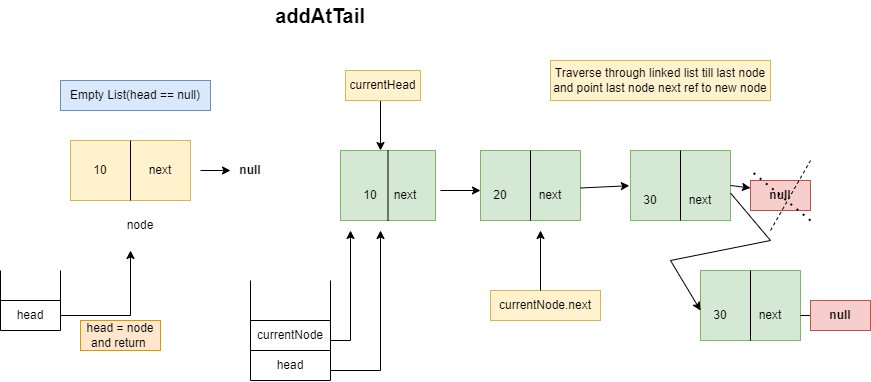

The diagram above was exported from draw.io. Its source (the exported page's mxGraphModel, read from the mxfile embedded in the PNG):
<mxGraphModel dx="956" dy="533" grid="1" gridSize="10" guides="1" tooltips="1" connect="1" arrows="1" fold="1" page="1" pageScale="1" pageWidth="850" pageHeight="1100" math="0" shadow="0">
  <root>
    <mxCell id="0" />
    <mxCell id="1" parent="0" />
    <mxCell id="_rcJBGkfVHUGzg1_D1uj-1" value="addAtTail" style="text;html=1;strokeColor=none;fillColor=none;align=center;verticalAlign=middle;whiteSpace=wrap;rounded=0;fontStyle=1;fontSize=20;" vertex="1" parent="1">
      <mxGeometry x="300" y="50" width="80" height="30" as="geometry" />
    </mxCell>
    <mxCell id="_rcJBGkfVHUGzg1_D1uj-4" value="" style="rounded=0;whiteSpace=wrap;html=1;fillColor=#fff2cc;strokeColor=#d6b656;" vertex="1" parent="1">
      <mxGeometry x="90" y="190" width="120" height="60" as="geometry" />
    </mxCell>
    <mxCell id="_rcJBGkfVHUGzg1_D1uj-5" value="" style="endArrow=none;html=1;rounded=0;exitX=0.5;exitY=1;exitDx=0;exitDy=0;entryX=0.5;entryY=0;entryDx=0;entryDy=0;" edge="1" parent="1" source="_rcJBGkfVHUGzg1_D1uj-4" target="_rcJBGkfVHUGzg1_D1uj-4">
      <mxGeometry width="50" height="50" relative="1" as="geometry">
        <mxPoint x="280" y="300" as="sourcePoint" />
        <mxPoint x="330" y="250" as="targetPoint" />
      </mxGeometry>
    </mxCell>
    <mxCell id="_rcJBGkfVHUGzg1_D1uj-8" value="10" style="text;html=1;strokeColor=none;fillColor=none;align=center;verticalAlign=middle;whiteSpace=wrap;rounded=0;" vertex="1" parent="1">
      <mxGeometry x="90" y="205" width="60" height="30" as="geometry" />
    </mxCell>
    <mxCell id="_rcJBGkfVHUGzg1_D1uj-9" value="next" style="text;html=1;strokeColor=none;fillColor=none;align=center;verticalAlign=middle;whiteSpace=wrap;rounded=0;" vertex="1" parent="1">
      <mxGeometry x="150" y="200" width="60" height="40" as="geometry" />
    </mxCell>
    <mxCell id="_rcJBGkfVHUGzg1_D1uj-10" value="" style="endArrow=classic;html=1;rounded=0;" edge="1" parent="1">
      <mxGeometry width="50" height="50" relative="1" as="geometry">
        <mxPoint x="220" y="220" as="sourcePoint" />
        <mxPoint x="250" y="220" as="targetPoint" />
      </mxGeometry>
    </mxCell>
    <mxCell id="_rcJBGkfVHUGzg1_D1uj-11" value="null" style="text;html=1;strokeColor=none;fillColor=none;align=center;verticalAlign=middle;whiteSpace=wrap;rounded=0;fontStyle=1" vertex="1" parent="1">
      <mxGeometry x="240" y="205" width="60" height="30" as="geometry" />
    </mxCell>
    <mxCell id="_rcJBGkfVHUGzg1_D1uj-12" value="" style="endArrow=none;html=1;rounded=0;" edge="1" parent="1">
      <mxGeometry width="50" height="50" relative="1" as="geometry">
        <mxPoint x="20" y="380" as="sourcePoint" />
        <mxPoint x="20" y="320" as="targetPoint" />
      </mxGeometry>
    </mxCell>
    <mxCell id="_rcJBGkfVHUGzg1_D1uj-13" value="" style="endArrow=none;html=1;rounded=0;" edge="1" parent="1">
      <mxGeometry width="50" height="50" relative="1" as="geometry">
        <mxPoint x="80" y="380" as="sourcePoint" />
        <mxPoint x="80" y="320" as="targetPoint" />
      </mxGeometry>
    </mxCell>
    <mxCell id="_rcJBGkfVHUGzg1_D1uj-14" value="" style="endArrow=none;html=1;rounded=0;" edge="1" parent="1">
      <mxGeometry width="50" height="50" relative="1" as="geometry">
        <mxPoint x="20" y="380" as="sourcePoint" />
        <mxPoint x="80" y="380" as="targetPoint" />
      </mxGeometry>
    </mxCell>
    <mxCell id="_rcJBGkfVHUGzg1_D1uj-15" value="" style="endArrow=none;html=1;rounded=0;" edge="1" parent="1">
      <mxGeometry width="50" height="50" relative="1" as="geometry">
        <mxPoint x="20" y="350" as="sourcePoint" />
        <mxPoint x="80" y="350" as="targetPoint" />
      </mxGeometry>
    </mxCell>
    <mxCell id="_rcJBGkfVHUGzg1_D1uj-16" value="head" style="text;html=1;strokeColor=none;fillColor=none;align=center;verticalAlign=middle;whiteSpace=wrap;rounded=0;" vertex="1" parent="1">
      <mxGeometry x="20" y="350" width="60" height="30" as="geometry" />
    </mxCell>
    <mxCell id="_rcJBGkfVHUGzg1_D1uj-17" value="node" style="text;html=1;strokeColor=none;fillColor=none;align=center;verticalAlign=middle;whiteSpace=wrap;rounded=0;" vertex="1" parent="1">
      <mxGeometry x="130" y="260" width="60" height="30" as="geometry" />
    </mxCell>
    <mxCell id="_rcJBGkfVHUGzg1_D1uj-18" value="" style="endArrow=classic;html=1;rounded=0;exitX=1;exitY=0.5;exitDx=0;exitDy=0;" edge="1" parent="1" source="_rcJBGkfVHUGzg1_D1uj-16">
      <mxGeometry width="50" height="50" relative="1" as="geometry">
        <mxPoint x="280" y="300" as="sourcePoint" />
        <mxPoint x="150" y="300" as="targetPoint" />
        <Array as="points">
          <mxPoint x="150" y="365" />
        </Array>
      </mxGeometry>
    </mxCell>
    <mxCell id="_rcJBGkfVHUGzg1_D1uj-19" value="Empty List(head == null)" style="text;html=1;strokeColor=#6c8ebf;fillColor=#dae8fc;align=center;verticalAlign=middle;whiteSpace=wrap;rounded=0;" vertex="1" parent="1">
      <mxGeometry x="80" y="130" width="150" height="30" as="geometry" />
    </mxCell>
    <mxCell id="_rcJBGkfVHUGzg1_D1uj-20" value="head = node and return&amp;nbsp;" style="text;html=1;strokeColor=#d79b00;fillColor=#ffe6cc;align=center;verticalAlign=middle;whiteSpace=wrap;rounded=0;" vertex="1" parent="1">
      <mxGeometry x="100" y="370" width="80" height="30" as="geometry" />
    </mxCell>
    <mxCell id="_rcJBGkfVHUGzg1_D1uj-21" value="" style="rounded=0;whiteSpace=wrap;html=1;fillColor=#d5e8d4;strokeColor=#82b366;" vertex="1" parent="1">
      <mxGeometry x="360" y="200" width="95" height="70" as="geometry" />
    </mxCell>
    <mxCell id="_rcJBGkfVHUGzg1_D1uj-22" value="" style="rounded=0;whiteSpace=wrap;html=1;fillColor=#d5e8d4;strokeColor=#82b366;" vertex="1" parent="1">
      <mxGeometry x="500" y="200" width="100" height="70" as="geometry" />
    </mxCell>
    <mxCell id="_rcJBGkfVHUGzg1_D1uj-23" style="edgeStyle=orthogonalEdgeStyle;rounded=0;orthogonalLoop=1;jettySize=auto;html=1;exitX=0.5;exitY=1;exitDx=0;exitDy=0;" edge="1" parent="1" source="_rcJBGkfVHUGzg1_D1uj-22" target="_rcJBGkfVHUGzg1_D1uj-22">
      <mxGeometry relative="1" as="geometry" />
    </mxCell>
    <mxCell id="_rcJBGkfVHUGzg1_D1uj-24" value="" style="rounded=0;whiteSpace=wrap;html=1;fillColor=#d5e8d4;strokeColor=#82b366;" vertex="1" parent="1">
      <mxGeometry x="650" y="200" width="100" height="70" as="geometry" />
    </mxCell>
    <mxCell id="_rcJBGkfVHUGzg1_D1uj-25" value="" style="rounded=0;whiteSpace=wrap;html=1;fillColor=#d5e8d4;strokeColor=#82b366;" vertex="1" parent="1">
      <mxGeometry x="720" y="320" width="100" height="70" as="geometry" />
    </mxCell>
    <mxCell id="_rcJBGkfVHUGzg1_D1uj-28" value="" style="endArrow=none;html=1;rounded=0;exitX=0.5;exitY=1;exitDx=0;exitDy=0;entryX=0.5;entryY=0;entryDx=0;entryDy=0;" edge="1" parent="1" source="_rcJBGkfVHUGzg1_D1uj-21" target="_rcJBGkfVHUGzg1_D1uj-21">
      <mxGeometry width="50" height="50" relative="1" as="geometry">
        <mxPoint x="380" y="270" as="sourcePoint" />
        <mxPoint x="430" y="220" as="targetPoint" />
      </mxGeometry>
    </mxCell>
    <mxCell id="_rcJBGkfVHUGzg1_D1uj-29" value="" style="endArrow=none;html=1;rounded=0;exitX=0.5;exitY=1;exitDx=0;exitDy=0;entryX=0.5;entryY=0;entryDx=0;entryDy=0;" edge="1" parent="1" source="_rcJBGkfVHUGzg1_D1uj-22" target="_rcJBGkfVHUGzg1_D1uj-22">
      <mxGeometry width="50" height="50" relative="1" as="geometry">
        <mxPoint x="380" y="270" as="sourcePoint" />
        <mxPoint x="430" y="220" as="targetPoint" />
      </mxGeometry>
    </mxCell>
    <mxCell id="_rcJBGkfVHUGzg1_D1uj-30" value="" style="endArrow=none;html=1;rounded=0;exitX=0.5;exitY=1;exitDx=0;exitDy=0;entryX=0.5;entryY=0;entryDx=0;entryDy=0;" edge="1" parent="1" source="_rcJBGkfVHUGzg1_D1uj-24" target="_rcJBGkfVHUGzg1_D1uj-24">
      <mxGeometry width="50" height="50" relative="1" as="geometry">
        <mxPoint x="380" y="270" as="sourcePoint" />
        <mxPoint x="430" y="220" as="targetPoint" />
      </mxGeometry>
    </mxCell>
    <mxCell id="_rcJBGkfVHUGzg1_D1uj-31" value="" style="endArrow=none;html=1;rounded=0;exitX=0.5;exitY=1;exitDx=0;exitDy=0;entryX=0.5;entryY=0;entryDx=0;entryDy=0;" edge="1" parent="1" source="_rcJBGkfVHUGzg1_D1uj-25" target="_rcJBGkfVHUGzg1_D1uj-25">
      <mxGeometry width="50" height="50" relative="1" as="geometry">
        <mxPoint x="380" y="270" as="sourcePoint" />
        <mxPoint x="430" y="220" as="targetPoint" />
      </mxGeometry>
    </mxCell>
    <mxCell id="_rcJBGkfVHUGzg1_D1uj-32" value="" style="endArrow=none;html=1;rounded=0;" edge="1" parent="1">
      <mxGeometry width="50" height="50" relative="1" as="geometry">
        <mxPoint x="270" y="430" as="sourcePoint" />
        <mxPoint x="270" y="330" as="targetPoint" />
      </mxGeometry>
    </mxCell>
    <mxCell id="_rcJBGkfVHUGzg1_D1uj-33" value="" style="endArrow=none;html=1;rounded=0;" edge="1" parent="1">
      <mxGeometry width="50" height="50" relative="1" as="geometry">
        <mxPoint x="350" y="430" as="sourcePoint" />
        <mxPoint x="350" y="330" as="targetPoint" />
      </mxGeometry>
    </mxCell>
    <mxCell id="_rcJBGkfVHUGzg1_D1uj-34" value="" style="endArrow=none;html=1;rounded=0;" edge="1" parent="1">
      <mxGeometry width="50" height="50" relative="1" as="geometry">
        <mxPoint x="270" y="430" as="sourcePoint" />
        <mxPoint x="350" y="430" as="targetPoint" />
      </mxGeometry>
    </mxCell>
    <mxCell id="_rcJBGkfVHUGzg1_D1uj-35" value="" style="endArrow=none;html=1;rounded=0;" edge="1" parent="1">
      <mxGeometry width="50" height="50" relative="1" as="geometry">
        <mxPoint x="270" y="400" as="sourcePoint" />
        <mxPoint x="350" y="400" as="targetPoint" />
      </mxGeometry>
    </mxCell>
    <mxCell id="_rcJBGkfVHUGzg1_D1uj-36" value="head" style="text;html=1;strokeColor=none;fillColor=none;align=center;verticalAlign=middle;whiteSpace=wrap;rounded=0;" vertex="1" parent="1">
      <mxGeometry x="280" y="400" width="60" height="30" as="geometry" />
    </mxCell>
    <mxCell id="_rcJBGkfVHUGzg1_D1uj-37" value="" style="endArrow=none;html=1;rounded=0;" edge="1" parent="1">
      <mxGeometry width="50" height="50" relative="1" as="geometry">
        <mxPoint x="270" y="370" as="sourcePoint" />
        <mxPoint x="350" y="370" as="targetPoint" />
      </mxGeometry>
    </mxCell>
    <mxCell id="_rcJBGkfVHUGzg1_D1uj-39" value="currentNode" style="text;html=1;strokeColor=none;fillColor=none;align=center;verticalAlign=middle;whiteSpace=wrap;rounded=0;" vertex="1" parent="1">
      <mxGeometry x="280" y="370" width="60" height="30" as="geometry" />
    </mxCell>
    <mxCell id="_rcJBGkfVHUGzg1_D1uj-43" value="" style="endArrow=classic;html=1;rounded=0;" edge="1" parent="1">
      <mxGeometry width="50" height="50" relative="1" as="geometry">
        <mxPoint x="400" y="420" as="sourcePoint" />
        <mxPoint x="400" y="280" as="targetPoint" />
      </mxGeometry>
    </mxCell>
    <mxCell id="_rcJBGkfVHUGzg1_D1uj-44" value="" style="endArrow=none;html=1;rounded=0;" edge="1" parent="1">
      <mxGeometry width="50" height="50" relative="1" as="geometry">
        <mxPoint x="350" y="420" as="sourcePoint" />
        <mxPoint x="400" y="420" as="targetPoint" />
      </mxGeometry>
    </mxCell>
    <mxCell id="_rcJBGkfVHUGzg1_D1uj-45" value="10" style="text;html=1;strokeColor=none;fillColor=none;align=center;verticalAlign=middle;whiteSpace=wrap;rounded=0;" vertex="1" parent="1">
      <mxGeometry x="360" y="230" width="60" height="30" as="geometry" />
    </mxCell>
    <mxCell id="_rcJBGkfVHUGzg1_D1uj-46" value="next" style="text;html=1;strokeColor=none;fillColor=none;align=center;verticalAlign=middle;whiteSpace=wrap;rounded=0;" vertex="1" parent="1">
      <mxGeometry x="395" y="230" width="60" height="30" as="geometry" />
    </mxCell>
    <mxCell id="_rcJBGkfVHUGzg1_D1uj-47" value="20" style="text;html=1;strokeColor=none;fillColor=none;align=center;verticalAlign=middle;whiteSpace=wrap;rounded=0;" vertex="1" parent="1">
      <mxGeometry x="490" y="230" width="60" height="30" as="geometry" />
    </mxCell>
    <mxCell id="_rcJBGkfVHUGzg1_D1uj-48" value="30" style="text;html=1;strokeColor=none;fillColor=none;align=center;verticalAlign=middle;whiteSpace=wrap;rounded=0;" vertex="1" parent="1">
      <mxGeometry x="710" y="350" width="60" height="30" as="geometry" />
    </mxCell>
    <mxCell id="_rcJBGkfVHUGzg1_D1uj-49" value="next" style="text;html=1;strokeColor=none;fillColor=none;align=center;verticalAlign=middle;whiteSpace=wrap;rounded=0;" vertex="1" parent="1">
      <mxGeometry x="540" y="230" width="60" height="30" as="geometry" />
    </mxCell>
    <mxCell id="_rcJBGkfVHUGzg1_D1uj-57" value="" style="endArrow=classic;html=1;rounded=0;entryX=0.421;entryY=0;entryDx=0;entryDy=0;entryPerimeter=0;" edge="1" parent="1" target="_rcJBGkfVHUGzg1_D1uj-21">
      <mxGeometry width="50" height="50" relative="1" as="geometry">
        <mxPoint x="400" y="150" as="sourcePoint" />
        <mxPoint x="410" y="200" as="targetPoint" />
      </mxGeometry>
    </mxCell>
    <mxCell id="_rcJBGkfVHUGzg1_D1uj-58" value="currentHead" style="text;html=1;strokeColor=#d6b656;fillColor=#fff2cc;align=center;verticalAlign=middle;whiteSpace=wrap;rounded=0;" vertex="1" parent="1">
      <mxGeometry x="365" y="120" width="75" height="30" as="geometry" />
    </mxCell>
    <mxCell id="_rcJBGkfVHUGzg1_D1uj-60" value="next" style="text;html=1;strokeColor=none;fillColor=none;align=center;verticalAlign=middle;whiteSpace=wrap;rounded=0;" vertex="1" parent="1">
      <mxGeometry x="760" y="350" width="60" height="30" as="geometry" />
    </mxCell>
    <mxCell id="_rcJBGkfVHUGzg1_D1uj-61" value="30" style="text;html=1;strokeColor=none;fillColor=none;align=center;verticalAlign=middle;whiteSpace=wrap;rounded=0;" vertex="1" parent="1">
      <mxGeometry x="640" y="235" width="60" height="30" as="geometry" />
    </mxCell>
    <mxCell id="_rcJBGkfVHUGzg1_D1uj-62" value="next" style="text;html=1;strokeColor=none;fillColor=none;align=center;verticalAlign=middle;whiteSpace=wrap;rounded=0;" vertex="1" parent="1">
      <mxGeometry x="690" y="235" width="60" height="30" as="geometry" />
    </mxCell>
    <mxCell id="_rcJBGkfVHUGzg1_D1uj-63" value="" style="endArrow=classic;html=1;rounded=0;" edge="1" parent="1">
      <mxGeometry width="50" height="50" relative="1" as="geometry">
        <mxPoint x="350" y="390" as="sourcePoint" />
        <mxPoint x="370" y="280" as="targetPoint" />
        <Array as="points">
          <mxPoint x="370" y="390" />
        </Array>
      </mxGeometry>
    </mxCell>
    <mxCell id="_rcJBGkfVHUGzg1_D1uj-64" value="" style="endArrow=classic;html=1;rounded=0;" edge="1" parent="1">
      <mxGeometry width="50" height="50" relative="1" as="geometry">
        <mxPoint x="460" y="240" as="sourcePoint" />
        <mxPoint x="500" y="240" as="targetPoint" />
      </mxGeometry>
    </mxCell>
    <mxCell id="_rcJBGkfVHUGzg1_D1uj-66" value="" style="endArrow=classic;html=1;rounded=0;entryX=0.147;entryY=0.007;entryDx=0;entryDy=0;exitX=1;exitY=0.25;exitDx=0;exitDy=0;entryPerimeter=0;" edge="1" parent="1" source="_rcJBGkfVHUGzg1_D1uj-49" target="_rcJBGkfVHUGzg1_D1uj-61">
      <mxGeometry width="50" height="50" relative="1" as="geometry">
        <mxPoint x="340" y="280" as="sourcePoint" />
        <mxPoint x="390" y="230" as="targetPoint" />
      </mxGeometry>
    </mxCell>
    <mxCell id="_rcJBGkfVHUGzg1_D1uj-68" value="currentNode.next" style="text;html=1;strokeColor=#d6b656;fillColor=#fff2cc;align=center;verticalAlign=middle;whiteSpace=wrap;rounded=0;" vertex="1" parent="1">
      <mxGeometry x="510" y="340" width="110" height="30" as="geometry" />
    </mxCell>
    <mxCell id="_rcJBGkfVHUGzg1_D1uj-69" value="" style="endArrow=classic;html=1;rounded=0;" edge="1" parent="1">
      <mxGeometry width="50" height="50" relative="1" as="geometry">
        <mxPoint x="560" y="340" as="sourcePoint" />
        <mxPoint x="560" y="280" as="targetPoint" />
      </mxGeometry>
    </mxCell>
    <mxCell id="_rcJBGkfVHUGzg1_D1uj-70" value="" style="endArrow=classic;html=1;rounded=0;entryX=0.167;entryY=0.333;entryDx=0;entryDy=0;entryPerimeter=0;exitX=1;exitY=0.25;exitDx=0;exitDy=0;" edge="1" parent="1" source="_rcJBGkfVHUGzg1_D1uj-62" target="_rcJBGkfVHUGzg1_D1uj-48">
      <mxGeometry width="50" height="50" relative="1" as="geometry">
        <mxPoint x="510" y="280" as="sourcePoint" />
        <mxPoint x="560" y="230" as="targetPoint" />
        <Array as="points">
          <mxPoint x="790" y="290" />
          <mxPoint x="690" y="310" />
        </Array>
      </mxGeometry>
    </mxCell>
    <mxCell id="_rcJBGkfVHUGzg1_D1uj-71" value="" style="endArrow=classic;html=1;rounded=0;exitX=1;exitY=0.5;exitDx=0;exitDy=0;exitPerimeter=0;" edge="1" parent="1" source="_rcJBGkfVHUGzg1_D1uj-60">
      <mxGeometry width="50" height="50" relative="1" as="geometry">
        <mxPoint x="510" y="280" as="sourcePoint" />
        <mxPoint x="840" y="365" as="targetPoint" />
      </mxGeometry>
    </mxCell>
    <mxCell id="_rcJBGkfVHUGzg1_D1uj-72" value="null" style="text;html=1;strokeColor=#b85450;fillColor=#f8cecc;align=center;verticalAlign=middle;whiteSpace=wrap;rounded=0;fontStyle=1" vertex="1" parent="1">
      <mxGeometry x="830" y="350" width="60" height="30" as="geometry" />
    </mxCell>
    <mxCell id="_rcJBGkfVHUGzg1_D1uj-73" value="null" style="text;html=1;strokeColor=#b85450;fillColor=#f8cecc;align=center;verticalAlign=middle;whiteSpace=wrap;rounded=0;fontStyle=1" vertex="1" parent="1">
      <mxGeometry x="770" y="230" width="60" height="30" as="geometry" />
    </mxCell>
    <mxCell id="_rcJBGkfVHUGzg1_D1uj-79" value="" style="endArrow=classic;html=1;rounded=0;entryX=0;entryY=0.25;entryDx=0;entryDy=0;exitX=1;exitY=0;exitDx=0;exitDy=0;" edge="1" parent="1" source="_rcJBGkfVHUGzg1_D1uj-62" target="_rcJBGkfVHUGzg1_D1uj-73">
      <mxGeometry width="50" height="50" relative="1" as="geometry">
        <mxPoint x="460" y="280" as="sourcePoint" />
        <mxPoint x="510" y="230" as="targetPoint" />
      </mxGeometry>
    </mxCell>
    <mxCell id="_rcJBGkfVHUGzg1_D1uj-80" value="" style="endArrow=none;dashed=1;html=1;dashPattern=1 3;strokeWidth=2;rounded=0;" edge="1" parent="1">
      <mxGeometry width="50" height="50" relative="1" as="geometry">
        <mxPoint x="830" y="270" as="sourcePoint" />
        <mxPoint x="770" y="220" as="targetPoint" />
      </mxGeometry>
    </mxCell>
    <mxCell id="_rcJBGkfVHUGzg1_D1uj-82" value="" style="endArrow=none;dashed=1;html=1;rounded=0;" edge="1" parent="1">
      <mxGeometry width="50" height="50" relative="1" as="geometry">
        <mxPoint x="790" y="280" as="sourcePoint" />
        <mxPoint x="830" y="210" as="targetPoint" />
      </mxGeometry>
    </mxCell>
    <mxCell id="_rcJBGkfVHUGzg1_D1uj-83" value="Traverse through linked list till last node and point last node next ref to new node" style="text;html=1;strokeColor=#d6b656;fillColor=#fff2cc;align=center;verticalAlign=middle;whiteSpace=wrap;rounded=0;fontStyle=0" vertex="1" parent="1">
      <mxGeometry x="570" y="110" width="220" height="40" as="geometry" />
    </mxCell>
  </root>
</mxGraphModel>